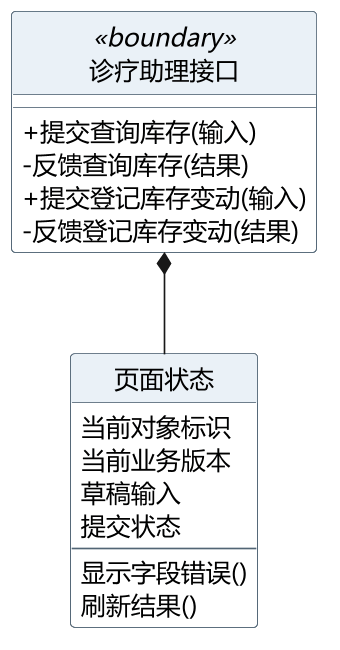

The diagram above was rendered by PlantUML. Its source (embedded in the PNG):
@startuml
skinparam defaultFontName Microsoft YaHei
skinparam defaultFontSize 15
skinparam backgroundColor white
skinparam shadowing false
skinparam dpi 160
skinparam classAttributeIconSize 0
skinparam class {
 BackgroundColor white
 BorderColor #526575
 HeaderBackgroundColor #EAF1F7
}
hide circle
class "诊疗助理接口" as UI <<boundary>> {
 + 提交查询库存(输入)
 - 反馈查询库存(结果)
 + 提交登记库存变动(输入)
 - 反馈登记库存变动(结果)
}
class "页面状态" as S {
 当前对象标识
 当前业务版本
 草稿输入
 提交状态
 --
 显示字段错误()
 刷新结果()
}
UI *-- S

@enduml